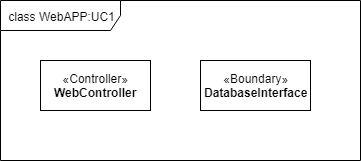

The diagram above was exported from draw.io. Its source (the exported page's mxGraphModel, read from the mxfile embedded in the PNG):
<mxGraphModel dx="1010" dy="582" grid="1" gridSize="10" guides="1" tooltips="1" connect="1" arrows="1" fold="1" page="1" pageScale="1" pageWidth="1100" pageHeight="850" background="#ffffff" math="0" shadow="0">
  <root>
    <mxCell id="0" />
    <mxCell id="1" parent="0" />
    <mxCell id="7iVuATj-QHfISKfJ0zR3-4" value="class WebAPP:UC1" style="shape=umlFrame;whiteSpace=wrap;html=1;width=120;height=30;" parent="1" vertex="1">
      <mxGeometry width="360" height="160" as="geometry" />
    </mxCell>
    <mxCell id="rH4lrZ-uGR7akQKcU4Wx-2" value="«Controller»&lt;br&gt;&lt;b&gt;WebController&lt;/b&gt;&lt;br&gt;" style="html=1;" vertex="1" parent="1">
      <mxGeometry x="40" y="60" width="110" height="50" as="geometry" />
    </mxCell>
    <mxCell id="rH4lrZ-uGR7akQKcU4Wx-5" value="«Boundary»&lt;br&gt;&lt;b&gt;DatabaseInterface&lt;/b&gt;&lt;br&gt;" style="html=1;" vertex="1" parent="1">
      <mxGeometry x="200" y="60" width="110" height="50" as="geometry" />
    </mxCell>
  </root>
</mxGraphModel>